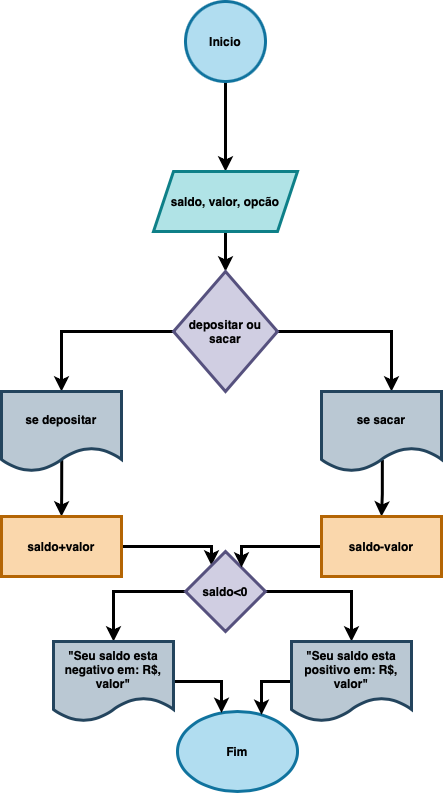

The diagram above was exported from draw.io. Its source (the exported page's mxGraphModel, read from the mxfile embedded in the PNG):
<mxGraphModel dx="1590" dy="888" grid="1" gridSize="10" guides="1" tooltips="1" connect="1" arrows="1" fold="1" page="1" pageScale="1" pageWidth="827" pageHeight="1169" math="0" shadow="0">
  <root>
    <mxCell id="0" />
    <mxCell id="1" parent="0" />
    <mxCell id="dLuLtopAgmNw7_jBv9vx-1" value="" style="edgeStyle=orthogonalEdgeStyle;rounded=0;orthogonalLoop=1;jettySize=auto;html=1;strokeWidth=3;fontStyle=1" edge="1" parent="1" source="dLuLtopAgmNw7_jBv9vx-2" target="dLuLtopAgmNw7_jBv9vx-4">
      <mxGeometry relative="1" as="geometry" />
    </mxCell>
    <mxCell id="dLuLtopAgmNw7_jBv9vx-2" value="Inicio" style="ellipse;whiteSpace=wrap;html=1;aspect=fixed;strokeWidth=3;fontStyle=1;fillColor=#b1ddf0;strokeColor=#10739e;" vertex="1" parent="1">
      <mxGeometry x="374" y="10" width="80" height="80" as="geometry" />
    </mxCell>
    <mxCell id="dLuLtopAgmNw7_jBv9vx-3" value="" style="edgeStyle=orthogonalEdgeStyle;rounded=0;orthogonalLoop=1;jettySize=auto;html=1;strokeWidth=3;fontStyle=1" edge="1" parent="1" source="dLuLtopAgmNw7_jBv9vx-4" target="dLuLtopAgmNw7_jBv9vx-7">
      <mxGeometry relative="1" as="geometry" />
    </mxCell>
    <mxCell id="dLuLtopAgmNw7_jBv9vx-4" value="saldo, valor, opcão" style="shape=parallelogram;perimeter=parallelogramPerimeter;whiteSpace=wrap;html=1;fixedSize=1;strokeWidth=3;fontStyle=1;fillColor=#b0e3e6;strokeColor=#0e8088;" vertex="1" parent="1">
      <mxGeometry x="342" y="180" width="144" height="60" as="geometry" />
    </mxCell>
    <mxCell id="dLuLtopAgmNw7_jBv9vx-5" value="" style="edgeStyle=orthogonalEdgeStyle;rounded=0;orthogonalLoop=1;jettySize=auto;html=1;strokeWidth=3;fontStyle=1" edge="1" parent="1" source="dLuLtopAgmNw7_jBv9vx-7" target="dLuLtopAgmNw7_jBv9vx-9">
      <mxGeometry relative="1" as="geometry">
        <Array as="points">
          <mxPoint x="250" y="340" />
        </Array>
      </mxGeometry>
    </mxCell>
    <mxCell id="dLuLtopAgmNw7_jBv9vx-15" value="" style="edgeStyle=orthogonalEdgeStyle;rounded=0;orthogonalLoop=1;jettySize=auto;html=1;strokeWidth=3;fontStyle=1" edge="1" parent="1" source="dLuLtopAgmNw7_jBv9vx-7" target="dLuLtopAgmNw7_jBv9vx-14">
      <mxGeometry relative="1" as="geometry">
        <Array as="points">
          <mxPoint x="580" y="340" />
        </Array>
      </mxGeometry>
    </mxCell>
    <mxCell id="dLuLtopAgmNw7_jBv9vx-7" value="depositar ou sacar" style="rhombus;whiteSpace=wrap;html=1;strokeWidth=3;fontStyle=1;fillColor=#d0cee2;strokeColor=#56517e;" vertex="1" parent="1">
      <mxGeometry x="362" y="280" width="104" height="120" as="geometry" />
    </mxCell>
    <mxCell id="dLuLtopAgmNw7_jBv9vx-18" value="" style="edgeStyle=orthogonalEdgeStyle;rounded=0;orthogonalLoop=1;jettySize=auto;html=1;exitX=0.502;exitY=0.857;exitDx=0;exitDy=0;exitPerimeter=0;strokeWidth=3;fontStyle=1" edge="1" parent="1" source="dLuLtopAgmNw7_jBv9vx-9" target="dLuLtopAgmNw7_jBv9vx-17">
      <mxGeometry relative="1" as="geometry">
        <Array as="points" />
      </mxGeometry>
    </mxCell>
    <mxCell id="dLuLtopAgmNw7_jBv9vx-9" value="se depositar" style="shape=document;whiteSpace=wrap;html=1;boundedLbl=1;strokeWidth=3;fontStyle=1;fillColor=#bac8d3;strokeColor=#23445d;" vertex="1" parent="1">
      <mxGeometry x="190" y="400" width="120" height="80" as="geometry" />
    </mxCell>
    <mxCell id="dLuLtopAgmNw7_jBv9vx-12" value="Fim" style="ellipse;whiteSpace=wrap;html=1;strokeWidth=3;fontStyle=1;fillColor=#b1ddf0;strokeColor=#10739e;" vertex="1" parent="1">
      <mxGeometry x="366" y="720" width="120" height="80" as="geometry" />
    </mxCell>
    <mxCell id="dLuLtopAgmNw7_jBv9vx-22" value="" style="edgeStyle=orthogonalEdgeStyle;rounded=0;orthogonalLoop=1;jettySize=auto;html=1;exitX=0.507;exitY=0.856;exitDx=0;exitDy=0;exitPerimeter=0;strokeWidth=3;fontStyle=1" edge="1" parent="1" source="dLuLtopAgmNw7_jBv9vx-14" target="dLuLtopAgmNw7_jBv9vx-21">
      <mxGeometry relative="1" as="geometry" />
    </mxCell>
    <mxCell id="dLuLtopAgmNw7_jBv9vx-14" value="se sacar" style="shape=document;whiteSpace=wrap;html=1;boundedLbl=1;fillColor=#bac8d3;strokeColor=#23445d;strokeWidth=3;fontStyle=1;" vertex="1" parent="1">
      <mxGeometry x="510" y="400" width="120" height="80" as="geometry" />
    </mxCell>
    <mxCell id="dLuLtopAgmNw7_jBv9vx-20" value="" style="edgeStyle=orthogonalEdgeStyle;rounded=0;orthogonalLoop=1;jettySize=auto;html=1;strokeWidth=3;fontStyle=1" edge="1" parent="1" source="dLuLtopAgmNw7_jBv9vx-17" target="dLuLtopAgmNw7_jBv9vx-19">
      <mxGeometry relative="1" as="geometry">
        <Array as="points">
          <mxPoint x="400" y="555" />
        </Array>
      </mxGeometry>
    </mxCell>
    <mxCell id="dLuLtopAgmNw7_jBv9vx-17" value="saldo+valor" style="whiteSpace=wrap;html=1;fillColor=#fad7ac;strokeColor=#b46504;strokeWidth=3;fontStyle=1;" vertex="1" parent="1">
      <mxGeometry x="190" y="525" width="120" height="60" as="geometry" />
    </mxCell>
    <mxCell id="dLuLtopAgmNw7_jBv9vx-28" value="" style="edgeStyle=orthogonalEdgeStyle;rounded=0;orthogonalLoop=1;jettySize=auto;html=1;strokeWidth=3;fontStyle=1" edge="1" parent="1" source="dLuLtopAgmNw7_jBv9vx-19" target="dLuLtopAgmNw7_jBv9vx-27">
      <mxGeometry relative="1" as="geometry" />
    </mxCell>
    <mxCell id="dLuLtopAgmNw7_jBv9vx-30" value="" style="edgeStyle=orthogonalEdgeStyle;rounded=0;orthogonalLoop=1;jettySize=auto;html=1;fontStyle=1;strokeWidth=3;" edge="1" parent="1" source="dLuLtopAgmNw7_jBv9vx-19" target="dLuLtopAgmNw7_jBv9vx-29">
      <mxGeometry relative="1" as="geometry" />
    </mxCell>
    <mxCell id="dLuLtopAgmNw7_jBv9vx-19" value="saldo&amp;lt;0" style="rhombus;whiteSpace=wrap;html=1;fillColor=#d0cee2;strokeColor=#56517e;strokeWidth=3;fontStyle=1;" vertex="1" parent="1">
      <mxGeometry x="374" y="560" width="80" height="80" as="geometry" />
    </mxCell>
    <mxCell id="dLuLtopAgmNw7_jBv9vx-23" value="" style="edgeStyle=orthogonalEdgeStyle;rounded=0;orthogonalLoop=1;jettySize=auto;html=1;strokeWidth=3;fontStyle=1" edge="1" parent="1" source="dLuLtopAgmNw7_jBv9vx-21" target="dLuLtopAgmNw7_jBv9vx-19">
      <mxGeometry relative="1" as="geometry">
        <Array as="points">
          <mxPoint x="430" y="555" />
        </Array>
      </mxGeometry>
    </mxCell>
    <mxCell id="dLuLtopAgmNw7_jBv9vx-21" value="saldo-valor" style="whiteSpace=wrap;html=1;fillColor=#fad7ac;strokeColor=#b46504;strokeWidth=3;fontStyle=1;" vertex="1" parent="1">
      <mxGeometry x="510" y="525" width="120" height="60" as="geometry" />
    </mxCell>
    <mxCell id="dLuLtopAgmNw7_jBv9vx-36" value="" style="edgeStyle=orthogonalEdgeStyle;rounded=0;orthogonalLoop=1;jettySize=auto;html=1;strokeWidth=3;fontStyle=1" edge="1" parent="1" source="dLuLtopAgmNw7_jBv9vx-27" target="dLuLtopAgmNw7_jBv9vx-12">
      <mxGeometry relative="1" as="geometry">
        <Array as="points">
          <mxPoint x="450" y="690" />
        </Array>
      </mxGeometry>
    </mxCell>
    <mxCell id="dLuLtopAgmNw7_jBv9vx-27" value="&quot;Seu saldo esta positivo em: R$, valor&quot;" style="shape=document;whiteSpace=wrap;html=1;boundedLbl=1;strokeWidth=3;fontStyle=1;fillColor=#bac8d3;strokeColor=#23445d;" vertex="1" parent="1">
      <mxGeometry x="480" y="650" width="120" height="80" as="geometry" />
    </mxCell>
    <mxCell id="dLuLtopAgmNw7_jBv9vx-35" value="" style="edgeStyle=orthogonalEdgeStyle;rounded=0;orthogonalLoop=1;jettySize=auto;html=1;strokeWidth=3;fontStyle=1" edge="1" parent="1" source="dLuLtopAgmNw7_jBv9vx-29" target="dLuLtopAgmNw7_jBv9vx-12">
      <mxGeometry relative="1" as="geometry">
        <Array as="points">
          <mxPoint x="410" y="690" />
        </Array>
      </mxGeometry>
    </mxCell>
    <mxCell id="dLuLtopAgmNw7_jBv9vx-29" value="&quot;Seu saldo esta negativo em: R$, valor&quot;" style="shape=document;whiteSpace=wrap;html=1;boundedLbl=1;strokeWidth=3;fontStyle=1;fillColor=#bac8d3;strokeColor=#23445d;" vertex="1" parent="1">
      <mxGeometry x="242" y="650" width="120" height="80" as="geometry" />
    </mxCell>
  </root>
</mxGraphModel>